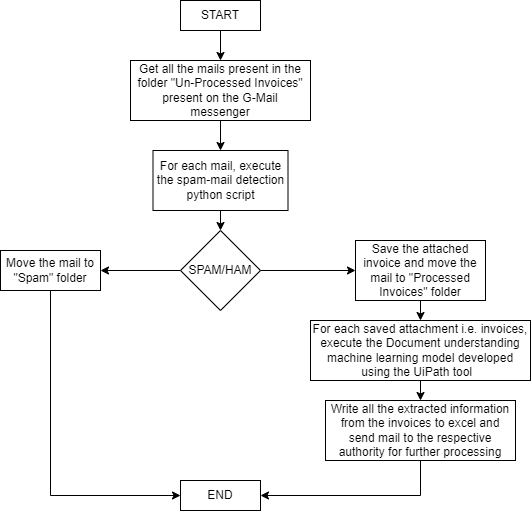

The diagram above was exported from draw.io. Its source (the exported page's mxGraphModel, read from the mxfile embedded in the PNG):
<mxGraphModel dx="782" dy="428" grid="1" gridSize="10" guides="1" tooltips="1" connect="1" arrows="1" fold="1" page="1" pageScale="1" pageWidth="850" pageHeight="1100" math="0" shadow="0">
  <root>
    <mxCell id="0" />
    <mxCell id="1" parent="0" />
    <mxCell id="WML-vKKjMoly57ZMow6I-8" style="edgeStyle=orthogonalEdgeStyle;rounded=0;orthogonalLoop=1;jettySize=auto;html=1;exitX=0.5;exitY=1;exitDx=0;exitDy=0;entryX=0.5;entryY=0;entryDx=0;entryDy=0;" edge="1" parent="1" source="WML-vKKjMoly57ZMow6I-1" target="WML-vKKjMoly57ZMow6I-2">
      <mxGeometry relative="1" as="geometry" />
    </mxCell>
    <mxCell id="WML-vKKjMoly57ZMow6I-1" value="START" style="rounded=0;whiteSpace=wrap;html=1;" vertex="1" parent="1">
      <mxGeometry x="360" y="40" width="80" height="30" as="geometry" />
    </mxCell>
    <mxCell id="WML-vKKjMoly57ZMow6I-9" style="edgeStyle=orthogonalEdgeStyle;rounded=0;orthogonalLoop=1;jettySize=auto;html=1;exitX=0.5;exitY=1;exitDx=0;exitDy=0;entryX=0.5;entryY=0;entryDx=0;entryDy=0;" edge="1" parent="1" source="WML-vKKjMoly57ZMow6I-2" target="WML-vKKjMoly57ZMow6I-3">
      <mxGeometry relative="1" as="geometry" />
    </mxCell>
    <mxCell id="WML-vKKjMoly57ZMow6I-2" value="Get all the mails present in the folder &quot;Un-Processed Invoices&quot; present on the G-Mail messenger" style="rounded=0;whiteSpace=wrap;html=1;" vertex="1" parent="1">
      <mxGeometry x="310" y="100" width="180" height="60" as="geometry" />
    </mxCell>
    <mxCell id="WML-vKKjMoly57ZMow6I-14" style="edgeStyle=orthogonalEdgeStyle;rounded=0;orthogonalLoop=1;jettySize=auto;html=1;exitX=0.5;exitY=1;exitDx=0;exitDy=0;entryX=0.5;entryY=0;entryDx=0;entryDy=0;" edge="1" parent="1" source="WML-vKKjMoly57ZMow6I-3" target="WML-vKKjMoly57ZMow6I-13">
      <mxGeometry relative="1" as="geometry" />
    </mxCell>
    <mxCell id="WML-vKKjMoly57ZMow6I-3" value="For each mail, execute the spam-mail detection python script" style="rounded=0;whiteSpace=wrap;html=1;" vertex="1" parent="1">
      <mxGeometry x="332.5" y="190" width="135" height="60" as="geometry" />
    </mxCell>
    <mxCell id="WML-vKKjMoly57ZMow6I-21" style="edgeStyle=orthogonalEdgeStyle;rounded=0;orthogonalLoop=1;jettySize=auto;html=1;exitX=0.5;exitY=1;exitDx=0;exitDy=0;entryX=0.5;entryY=0;entryDx=0;entryDy=0;" edge="1" parent="1" source="WML-vKKjMoly57ZMow6I-4" target="WML-vKKjMoly57ZMow6I-5">
      <mxGeometry relative="1" as="geometry" />
    </mxCell>
    <mxCell id="WML-vKKjMoly57ZMow6I-4" value="For each saved attachment i.e. invoices, execute the Document understanding machine learning model developed using the UiPath tool&amp;nbsp;&amp;nbsp;" style="rounded=0;whiteSpace=wrap;html=1;" vertex="1" parent="1">
      <mxGeometry x="490" y="360" width="220" height="60" as="geometry" />
    </mxCell>
    <mxCell id="WML-vKKjMoly57ZMow6I-22" style="edgeStyle=orthogonalEdgeStyle;rounded=0;orthogonalLoop=1;jettySize=auto;html=1;exitX=0.5;exitY=1;exitDx=0;exitDy=0;entryX=1;entryY=0.5;entryDx=0;entryDy=0;" edge="1" parent="1" source="WML-vKKjMoly57ZMow6I-5" target="WML-vKKjMoly57ZMow6I-6">
      <mxGeometry relative="1" as="geometry" />
    </mxCell>
    <mxCell id="WML-vKKjMoly57ZMow6I-5" value="Write all the extracted information from the invoices to excel and send mail to the respective authority for further processing" style="rounded=0;whiteSpace=wrap;html=1;" vertex="1" parent="1">
      <mxGeometry x="505" y="440" width="190" height="60" as="geometry" />
    </mxCell>
    <mxCell id="WML-vKKjMoly57ZMow6I-6" value="END" style="rounded=0;whiteSpace=wrap;html=1;" vertex="1" parent="1">
      <mxGeometry x="360" y="520" width="80" height="30" as="geometry" />
    </mxCell>
    <mxCell id="WML-vKKjMoly57ZMow6I-17" style="edgeStyle=orthogonalEdgeStyle;rounded=0;orthogonalLoop=1;jettySize=auto;html=1;exitX=1;exitY=0.5;exitDx=0;exitDy=0;entryX=0;entryY=0.5;entryDx=0;entryDy=0;" edge="1" parent="1" source="WML-vKKjMoly57ZMow6I-13" target="WML-vKKjMoly57ZMow6I-16">
      <mxGeometry relative="1" as="geometry" />
    </mxCell>
    <mxCell id="WML-vKKjMoly57ZMow6I-18" style="edgeStyle=orthogonalEdgeStyle;rounded=0;orthogonalLoop=1;jettySize=auto;html=1;exitX=0;exitY=0.5;exitDx=0;exitDy=0;entryX=1;entryY=0.5;entryDx=0;entryDy=0;" edge="1" parent="1" source="WML-vKKjMoly57ZMow6I-13" target="WML-vKKjMoly57ZMow6I-15">
      <mxGeometry relative="1" as="geometry" />
    </mxCell>
    <mxCell id="WML-vKKjMoly57ZMow6I-13" value="SPAM/HAM" style="rhombus;whiteSpace=wrap;html=1;" vertex="1" parent="1">
      <mxGeometry x="360" y="270" width="80" height="80" as="geometry" />
    </mxCell>
    <mxCell id="WML-vKKjMoly57ZMow6I-19" style="edgeStyle=orthogonalEdgeStyle;rounded=0;orthogonalLoop=1;jettySize=auto;html=1;exitX=0.5;exitY=1;exitDx=0;exitDy=0;entryX=0;entryY=0.5;entryDx=0;entryDy=0;" edge="1" parent="1" source="WML-vKKjMoly57ZMow6I-15" target="WML-vKKjMoly57ZMow6I-6">
      <mxGeometry relative="1" as="geometry" />
    </mxCell>
    <mxCell id="WML-vKKjMoly57ZMow6I-15" value="Move the mail to &quot;Spam&quot; folder" style="rounded=0;whiteSpace=wrap;html=1;" vertex="1" parent="1">
      <mxGeometry x="180" y="290" width="100" height="40" as="geometry" />
    </mxCell>
    <mxCell id="WML-vKKjMoly57ZMow6I-20" style="edgeStyle=orthogonalEdgeStyle;rounded=0;orthogonalLoop=1;jettySize=auto;html=1;exitX=0.5;exitY=1;exitDx=0;exitDy=0;entryX=0.5;entryY=0;entryDx=0;entryDy=0;" edge="1" parent="1" source="WML-vKKjMoly57ZMow6I-16" target="WML-vKKjMoly57ZMow6I-4">
      <mxGeometry relative="1" as="geometry" />
    </mxCell>
    <mxCell id="WML-vKKjMoly57ZMow6I-16" value="Save the attached invoice and move the mail to &quot;Processed Invoices&quot; folder" style="rounded=0;whiteSpace=wrap;html=1;" vertex="1" parent="1">
      <mxGeometry x="535" y="280" width="130" height="60" as="geometry" />
    </mxCell>
  </root>
</mxGraphModel>